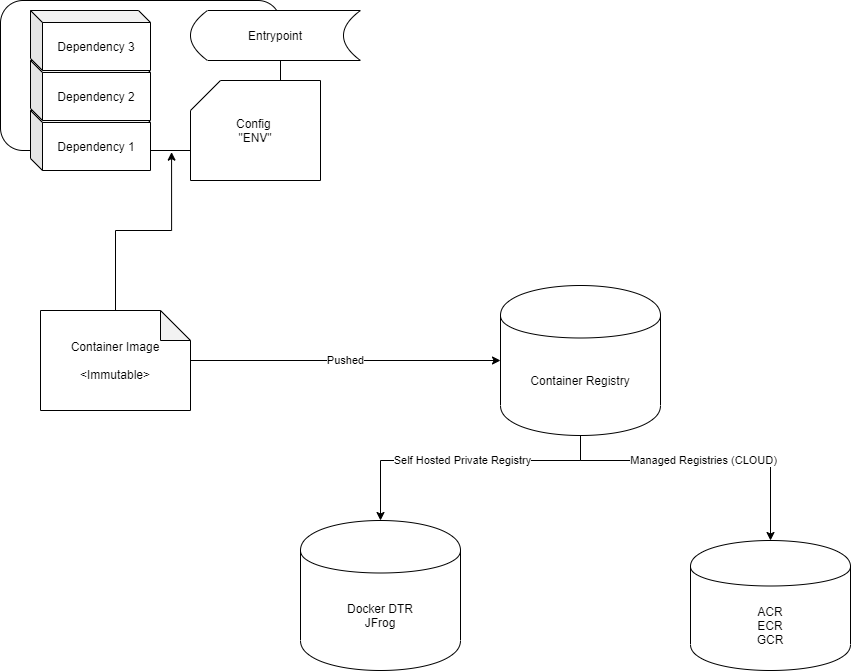

The diagram above was exported from draw.io. Its source (the exported page's mxGraphModel, read from the mxfile embedded in the PNG):
<mxGraphModel dx="1278" dy="599" grid="1" gridSize="10" guides="1" tooltips="1" connect="1" arrows="1" fold="1" page="1" pageScale="1" pageWidth="1169" pageHeight="827" math="0" shadow="0">
  <root>
    <mxCell id="0" />
    <mxCell id="1" parent="0" />
    <mxCell id="EmXW0cU1Xm3S8YYLbYo3-2" value="" style="rounded=1;whiteSpace=wrap;html=1;" vertex="1" parent="1">
      <mxGeometry x="90" y="80" width="280" height="150" as="geometry" />
    </mxCell>
    <mxCell id="EmXW0cU1Xm3S8YYLbYo3-3" value="Dependency 1" style="shape=cube;whiteSpace=wrap;html=1;boundedLbl=1;backgroundOutline=1;darkOpacity=0.05;darkOpacity2=0.1;size=12;" vertex="1" parent="1">
      <mxGeometry x="120" y="190" width="120" height="60" as="geometry" />
    </mxCell>
    <mxCell id="EmXW0cU1Xm3S8YYLbYo3-4" value="Dependency 2" style="shape=cube;whiteSpace=wrap;html=1;boundedLbl=1;backgroundOutline=1;darkOpacity=0.05;darkOpacity2=0.1;size=12;" vertex="1" parent="1">
      <mxGeometry x="120" y="140" width="120" height="60" as="geometry" />
    </mxCell>
    <mxCell id="EmXW0cU1Xm3S8YYLbYo3-5" value="Dependency 3" style="shape=cube;whiteSpace=wrap;html=1;boundedLbl=1;backgroundOutline=1;darkOpacity=0.05;darkOpacity2=0.1;size=12;" vertex="1" parent="1">
      <mxGeometry x="120" y="90" width="120" height="60" as="geometry" />
    </mxCell>
    <mxCell id="EmXW0cU1Xm3S8YYLbYo3-6" value="Config&amp;nbsp;&lt;br&gt;&quot;ENV&quot;" style="shape=card;whiteSpace=wrap;html=1;" vertex="1" parent="1">
      <mxGeometry x="280" y="160" width="130" height="100" as="geometry" />
    </mxCell>
    <mxCell id="EmXW0cU1Xm3S8YYLbYo3-7" value="Entrypoint" style="shape=dataStorage;whiteSpace=wrap;html=1;" vertex="1" parent="1">
      <mxGeometry x="280" y="90" width="170" height="50" as="geometry" />
    </mxCell>
    <mxCell id="EmXW0cU1Xm3S8YYLbYo3-9" style="edgeStyle=orthogonalEdgeStyle;rounded=0;orthogonalLoop=1;jettySize=auto;html=1;entryX=0.611;entryY=1.011;entryDx=0;entryDy=0;entryPerimeter=0;" edge="1" parent="1" source="EmXW0cU1Xm3S8YYLbYo3-8" target="EmXW0cU1Xm3S8YYLbYo3-2">
      <mxGeometry relative="1" as="geometry" />
    </mxCell>
    <mxCell id="EmXW0cU1Xm3S8YYLbYo3-11" value="Pushed" style="edgeStyle=orthogonalEdgeStyle;rounded=0;orthogonalLoop=1;jettySize=auto;html=1;" edge="1" parent="1" source="EmXW0cU1Xm3S8YYLbYo3-8" target="EmXW0cU1Xm3S8YYLbYo3-10">
      <mxGeometry relative="1" as="geometry" />
    </mxCell>
    <mxCell id="EmXW0cU1Xm3S8YYLbYo3-8" value="Container Image&lt;br&gt;&lt;br&gt;&amp;lt;Immutable&amp;gt;" style="shape=note;whiteSpace=wrap;html=1;backgroundOutline=1;darkOpacity=0.05;" vertex="1" parent="1">
      <mxGeometry x="130" y="390" width="150" height="100" as="geometry" />
    </mxCell>
    <mxCell id="EmXW0cU1Xm3S8YYLbYo3-13" value="Self Hosted Private Registry" style="edgeStyle=orthogonalEdgeStyle;rounded=0;orthogonalLoop=1;jettySize=auto;html=1;" edge="1" parent="1" source="EmXW0cU1Xm3S8YYLbYo3-10" target="EmXW0cU1Xm3S8YYLbYo3-12">
      <mxGeometry relative="1" as="geometry">
        <Array as="points">
          <mxPoint x="670" y="540" />
          <mxPoint x="470" y="540" />
        </Array>
      </mxGeometry>
    </mxCell>
    <mxCell id="EmXW0cU1Xm3S8YYLbYo3-15" value="Managed Registries (CLOUD)" style="edgeStyle=orthogonalEdgeStyle;rounded=0;orthogonalLoop=1;jettySize=auto;html=1;" edge="1" parent="1" source="EmXW0cU1Xm3S8YYLbYo3-10" target="EmXW0cU1Xm3S8YYLbYo3-14">
      <mxGeometry relative="1" as="geometry">
        <Array as="points">
          <mxPoint x="670" y="540" />
          <mxPoint x="860" y="540" />
        </Array>
      </mxGeometry>
    </mxCell>
    <mxCell id="EmXW0cU1Xm3S8YYLbYo3-10" value="Container Registry" style="shape=cylinder;whiteSpace=wrap;html=1;boundedLbl=1;backgroundOutline=1;" vertex="1" parent="1">
      <mxGeometry x="590" y="365" width="160" height="150" as="geometry" />
    </mxCell>
    <mxCell id="EmXW0cU1Xm3S8YYLbYo3-14" value="ACR&lt;br&gt;ECR&lt;br&gt;GCR" style="shape=cylinder;whiteSpace=wrap;html=1;boundedLbl=1;backgroundOutline=1;" vertex="1" parent="1">
      <mxGeometry x="780" y="620" width="160" height="130" as="geometry" />
    </mxCell>
    <mxCell id="EmXW0cU1Xm3S8YYLbYo3-12" value="Docker DTR&lt;br&gt;JFrog" style="shape=cylinder;whiteSpace=wrap;html=1;boundedLbl=1;backgroundOutline=1;" vertex="1" parent="1">
      <mxGeometry x="390" y="600" width="160" height="150" as="geometry" />
    </mxCell>
  </root>
</mxGraphModel>